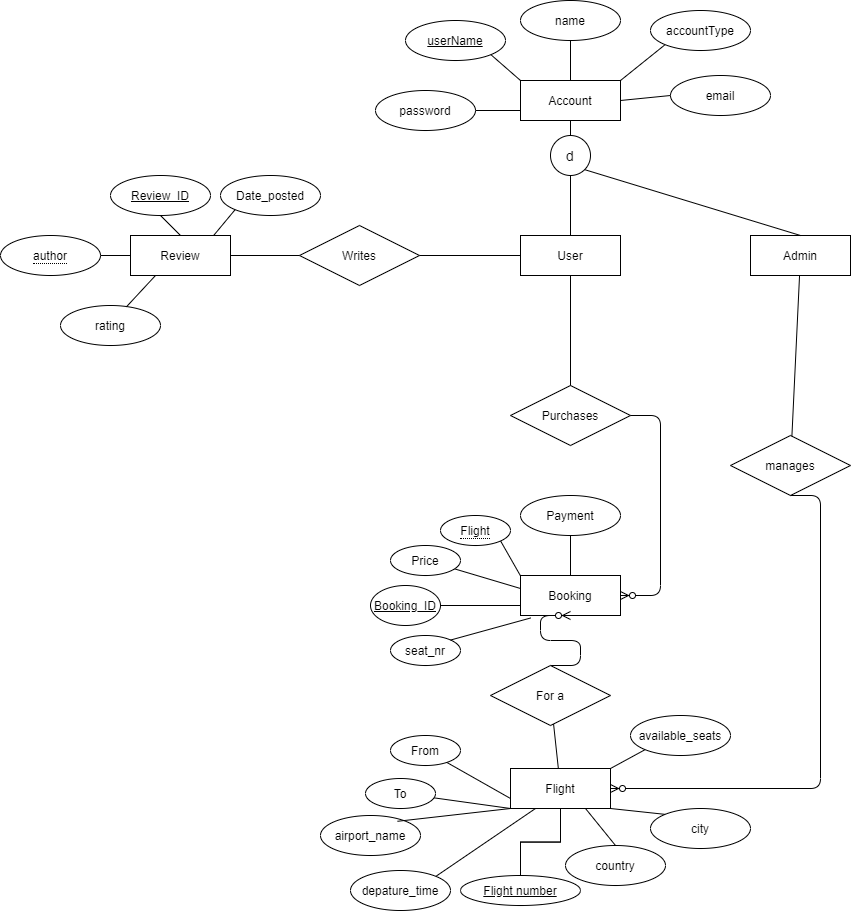

The diagram above was exported from draw.io. Its source (the exported page's mxGraphModel, read from the mxfile embedded in the PNG):
<mxGraphModel dx="3521" dy="2190" grid="1" gridSize="10" guides="1" tooltips="1" connect="1" arrows="1" fold="1" page="1" pageScale="1" pageWidth="850" pageHeight="1100" math="0" shadow="0">
  <root>
    <mxCell id="0" />
    <mxCell id="1" parent="0" />
    <mxCell id="7vF4qIl3UjJISOkY6-8--1" value="userName" style="ellipse;whiteSpace=wrap;html=1;align=center;fontStyle=4;" parent="1" vertex="1">
      <mxGeometry x="45" y="-175" width="100" height="40" as="geometry" />
    </mxCell>
    <mxCell id="7vF4qIl3UjJISOkY6-8--4" value="password" style="ellipse;whiteSpace=wrap;html=1;align=center;" parent="1" vertex="1">
      <mxGeometry x="15" y="-105" width="100" height="40" as="geometry" />
    </mxCell>
    <mxCell id="7vF4qIl3UjJISOkY6-8--6" value="Account" style="whiteSpace=wrap;html=1;align=center;" parent="1" vertex="1">
      <mxGeometry x="160" y="-115" width="100" height="40" as="geometry" />
    </mxCell>
    <mxCell id="7vF4qIl3UjJISOkY6-8--54" value="Purchases" style="shape=rhombus;perimeter=rhombusPerimeter;whiteSpace=wrap;html=1;align=center;" parent="1" vertex="1">
      <mxGeometry x="150" y="190" width="120" height="60" as="geometry" />
    </mxCell>
    <mxCell id="7vF4qIl3UjJISOkY6-8--55" value="" style="endArrow=none;html=1;rounded=0;exitX=0.5;exitY=1;exitDx=0;exitDy=0;entryX=0.5;entryY=0;entryDx=0;entryDy=0;" parent="1" source="7vF4qIl3UjJISOkY6-8--6" edge="1">
      <mxGeometry relative="1" as="geometry">
        <mxPoint x="200" y="115" as="sourcePoint" />
        <mxPoint x="210" y="-55" as="targetPoint" />
      </mxGeometry>
    </mxCell>
    <mxCell id="7vF4qIl3UjJISOkY6-8--56" value="Booking" style="whiteSpace=wrap;html=1;align=center;" parent="1" vertex="1">
      <mxGeometry x="160" y="380" width="100" height="40" as="geometry" />
    </mxCell>
    <mxCell id="knlwsBxNOmCCNlSEi1Af-1" style="edgeStyle=orthogonalEdgeStyle;rounded=0;orthogonalLoop=1;jettySize=auto;html=1;exitX=0.5;exitY=1;exitDx=0;exitDy=0;shape=link;width=0;" parent="1" source="7vF4qIl3UjJISOkY6-8--58" target="knlwsBxNOmCCNlSEi1Af-2" edge="1">
      <mxGeometry relative="1" as="geometry">
        <mxPoint x="200" y="630" as="targetPoint" />
      </mxGeometry>
    </mxCell>
    <mxCell id="7vF4qIl3UjJISOkY6-8--58" value="Flight" style="whiteSpace=wrap;html=1;align=center;" parent="1" vertex="1">
      <mxGeometry x="150" y="573" width="100" height="40" as="geometry" />
    </mxCell>
    <mxCell id="7vF4qIl3UjJISOkY6-8--68" value="" style="edgeStyle=entityRelationEdgeStyle;fontSize=12;html=1;endArrow=ERzeroToMany;endFill=1;exitX=1;exitY=0.5;exitDx=0;exitDy=0;" parent="1" source="7vF4qIl3UjJISOkY6-8--54" target="7vF4qIl3UjJISOkY6-8--56" edge="1">
      <mxGeometry width="100" height="100" relative="1" as="geometry">
        <mxPoint x="240" y="290" as="sourcePoint" />
        <mxPoint x="550" y="290" as="targetPoint" />
      </mxGeometry>
    </mxCell>
    <mxCell id="7vF4qIl3UjJISOkY6-8--72" value="" style="edgeStyle=entityRelationEdgeStyle;fontSize=12;html=1;endArrow=ERzeroToMany;endFill=1;entryX=0.5;entryY=1;entryDx=0;entryDy=0;exitX=0.5;exitY=0;exitDx=0;exitDy=0;" parent="1" source="knlwsBxNOmCCNlSEi1Af-13" target="7vF4qIl3UjJISOkY6-8--56" edge="1">
      <mxGeometry width="100" height="100" relative="1" as="geometry">
        <mxPoint x="80" y="470" as="sourcePoint" />
        <mxPoint x="560" y="220" as="targetPoint" />
      </mxGeometry>
    </mxCell>
    <mxCell id="7vF4qIl3UjJISOkY6-8--73" value="Payment" style="ellipse;whiteSpace=wrap;html=1;align=center;" parent="1" vertex="1">
      <mxGeometry x="160" y="300" width="100" height="40" as="geometry" />
    </mxCell>
    <mxCell id="7vF4qIl3UjJISOkY6-8--75" value="" style="endArrow=none;html=1;rounded=0;exitX=0.5;exitY=1;exitDx=0;exitDy=0;" parent="1" source="7vF4qIl3UjJISOkY6-8--73" target="7vF4qIl3UjJISOkY6-8--56" edge="1">
      <mxGeometry relative="1" as="geometry">
        <mxPoint x="490" y="420" as="sourcePoint" />
        <mxPoint x="650" y="420" as="targetPoint" />
      </mxGeometry>
    </mxCell>
    <mxCell id="knlwsBxNOmCCNlSEi1Af-2" value="&lt;u&gt;Flight number&lt;/u&gt;" style="ellipse;whiteSpace=wrap;html=1;" parent="1" vertex="1">
      <mxGeometry x="100" y="680" width="120" height="30" as="geometry" />
    </mxCell>
    <mxCell id="knlwsBxNOmCCNlSEi1Af-3" value="" style="endArrow=none;html=1;exitX=0;exitY=0.75;exitDx=0;exitDy=0;" parent="1" source="7vF4qIl3UjJISOkY6-8--56" target="knlwsBxNOmCCNlSEi1Af-4" edge="1">
      <mxGeometry width="50" height="50" relative="1" as="geometry">
        <mxPoint x="250" y="470" as="sourcePoint" />
        <mxPoint x="350" y="430" as="targetPoint" />
      </mxGeometry>
    </mxCell>
    <mxCell id="knlwsBxNOmCCNlSEi1Af-4" value="&lt;u&gt;Booking_ID&lt;/u&gt;" style="ellipse;whiteSpace=wrap;html=1;" parent="1" vertex="1">
      <mxGeometry x="10" y="390" width="70" height="40" as="geometry" />
    </mxCell>
    <mxCell id="knlwsBxNOmCCNlSEi1Af-6" value="" style="endArrow=none;html=1;exitX=0;exitY=0.75;exitDx=0;exitDy=0;" parent="1" source="7vF4qIl3UjJISOkY6-8--58" target="knlwsBxNOmCCNlSEi1Af-7" edge="1">
      <mxGeometry width="50" height="50" relative="1" as="geometry">
        <mxPoint x="100" y="610" as="sourcePoint" />
        <mxPoint x="150" y="560" as="targetPoint" />
      </mxGeometry>
    </mxCell>
    <mxCell id="knlwsBxNOmCCNlSEi1Af-7" value="From" style="ellipse;whiteSpace=wrap;html=1;" parent="1" vertex="1">
      <mxGeometry x="30" y="540" width="70" height="30" as="geometry" />
    </mxCell>
    <mxCell id="knlwsBxNOmCCNlSEi1Af-8" value="" style="endArrow=none;html=1;entryX=1;entryY=1;entryDx=0;entryDy=0;" parent="1" target="knlwsBxNOmCCNlSEi1Af-10" edge="1">
      <mxGeometry width="50" height="50" relative="1" as="geometry">
        <mxPoint x="160" y="380.35" as="sourcePoint" />
        <mxPoint x="133.41640786499875" y="353.41640786499875" as="targetPoint" />
      </mxGeometry>
    </mxCell>
    <mxCell id="knlwsBxNOmCCNlSEi1Af-10" value="&lt;span style=&quot;border-bottom: 1px dotted&quot;&gt;Flight&lt;/span&gt;" style="ellipse;whiteSpace=wrap;html=1;align=center;" parent="1" vertex="1">
      <mxGeometry x="80" y="320" width="70" height="30" as="geometry" />
    </mxCell>
    <mxCell id="knlwsBxNOmCCNlSEi1Af-11" value="" style="endArrow=none;html=1;exitX=0;exitY=1;exitDx=0;exitDy=0;" parent="1" source="7vF4qIl3UjJISOkY6-8--58" target="knlwsBxNOmCCNlSEi1Af-12" edge="1">
      <mxGeometry width="50" height="50" relative="1" as="geometry">
        <mxPoint x="150" y="570" as="sourcePoint" />
        <mxPoint x="150" y="600" as="targetPoint" />
      </mxGeometry>
    </mxCell>
    <mxCell id="knlwsBxNOmCCNlSEi1Af-12" value="To" style="ellipse;whiteSpace=wrap;html=1;" parent="1" vertex="1">
      <mxGeometry x="5" y="583" width="70" height="30" as="geometry" />
    </mxCell>
    <mxCell id="knlwsBxNOmCCNlSEi1Af-13" value="For a" style="shape=rhombus;perimeter=rhombusPerimeter;whiteSpace=wrap;html=1;align=center;" parent="1" vertex="1">
      <mxGeometry x="130" y="470" width="120" height="60" as="geometry" />
    </mxCell>
    <mxCell id="knlwsBxNOmCCNlSEi1Af-14" value="" style="endArrow=none;html=1;exitX=0;exitY=0.25;exitDx=0;exitDy=0;" parent="1" target="knlwsBxNOmCCNlSEi1Af-15" edge="1">
      <mxGeometry width="50" height="50" relative="1" as="geometry">
        <mxPoint x="160" y="393" as="sourcePoint" />
        <mxPoint x="175" y="393" as="targetPoint" />
      </mxGeometry>
    </mxCell>
    <mxCell id="knlwsBxNOmCCNlSEi1Af-15" value="Price" style="ellipse;whiteSpace=wrap;html=1;" parent="1" vertex="1">
      <mxGeometry x="30" y="350" width="70" height="30" as="geometry" />
    </mxCell>
    <mxCell id="562DepNCXZ-_Iz28aO_D-4" value="" style="endArrow=none;html=1;rounded=0;entryX=0;entryY=0;entryDx=0;entryDy=0;exitX=1;exitY=1;exitDx=0;exitDy=0;" parent="1" source="7vF4qIl3UjJISOkY6-8--1" target="7vF4qIl3UjJISOkY6-8--6" edge="1">
      <mxGeometry relative="1" as="geometry">
        <mxPoint x="90" y="-95" as="sourcePoint" />
        <mxPoint x="150" y="-175" as="targetPoint" />
      </mxGeometry>
    </mxCell>
    <mxCell id="562DepNCXZ-_Iz28aO_D-5" value="" style="endArrow=none;html=1;rounded=0;entryX=0.5;entryY=1;entryDx=0;entryDy=0;exitX=0.5;exitY=0;exitDx=0;exitDy=0;" parent="1" source="7vF4qIl3UjJISOkY6-8--6" target="562DepNCXZ-_Iz28aO_D-10" edge="1">
      <mxGeometry relative="1" as="geometry">
        <mxPoint x="200" y="-115" as="sourcePoint" />
        <mxPoint x="260" y="-195" as="targetPoint" />
      </mxGeometry>
    </mxCell>
    <mxCell id="562DepNCXZ-_Iz28aO_D-6" value="" style="endArrow=none;html=1;rounded=0;entryX=0;entryY=0.75;entryDx=0;entryDy=0;exitX=1;exitY=0.5;exitDx=0;exitDy=0;" parent="1" source="7vF4qIl3UjJISOkY6-8--4" target="7vF4qIl3UjJISOkY6-8--6" edge="1">
      <mxGeometry relative="1" as="geometry">
        <mxPoint x="125.35533905932743" y="-110.85786437626894" as="sourcePoint" />
        <mxPoint x="170" y="-105" as="targetPoint" />
      </mxGeometry>
    </mxCell>
    <mxCell id="562DepNCXZ-_Iz28aO_D-10" value="name" style="ellipse;whiteSpace=wrap;html=1;align=center;" parent="1" vertex="1">
      <mxGeometry x="160" y="-195" width="100" height="40" as="geometry" />
    </mxCell>
    <mxCell id="562DepNCXZ-_Iz28aO_D-12" value="" style="endArrow=none;html=1;" parent="1" source="7vF4qIl3UjJISOkY6-8--58" target="knlwsBxNOmCCNlSEi1Af-13" edge="1">
      <mxGeometry width="50" height="50" relative="1" as="geometry">
        <mxPoint x="199.76" y="524.61" as="sourcePoint" />
        <mxPoint x="140" y="500" as="targetPoint" />
      </mxGeometry>
    </mxCell>
    <mxCell id="562DepNCXZ-_Iz28aO_D-27" value="" style="endArrow=none;html=1;rounded=0;exitX=0.5;exitY=0;exitDx=0;exitDy=0;entryX=0.5;entryY=1;entryDx=0;entryDy=0;" parent="1" source="7vF4qIl3UjJISOkY6-8--54" edge="1" target="04LXZgTE3QySefQK6ilW-5">
      <mxGeometry relative="1" as="geometry">
        <mxPoint x="180" y="340" as="sourcePoint" />
        <mxPoint x="210" y="100" as="targetPoint" />
      </mxGeometry>
    </mxCell>
    <mxCell id="562DepNCXZ-_Iz28aO_D-28" value="Review" style="whiteSpace=wrap;html=1;align=center;" parent="1" vertex="1">
      <mxGeometry x="-230" y="40" width="100" height="40" as="geometry" />
    </mxCell>
    <mxCell id="562DepNCXZ-_Iz28aO_D-29" value="Writes" style="shape=rhombus;perimeter=rhombusPerimeter;whiteSpace=wrap;html=1;align=center;" parent="1" vertex="1">
      <mxGeometry x="-61" y="30" width="120" height="60" as="geometry" />
    </mxCell>
    <mxCell id="562DepNCXZ-_Iz28aO_D-30" value="" style="endArrow=none;html=1;rounded=0;entryX=1;entryY=0.5;entryDx=0;entryDy=0;exitX=0;exitY=0.5;exitDx=0;exitDy=0;" parent="1" source="562DepNCXZ-_Iz28aO_D-29" target="562DepNCXZ-_Iz28aO_D-28" edge="1">
      <mxGeometry relative="1" as="geometry">
        <mxPoint x="-144.58658803555898" y="124.38999999999999" as="sourcePoint" />
        <mxPoint x="-220.00339828220183" y="79.99660171779819" as="targetPoint" />
      </mxGeometry>
    </mxCell>
    <mxCell id="562DepNCXZ-_Iz28aO_D-32" value="" style="endArrow=none;html=1;rounded=0;exitX=0.5;exitY=0;exitDx=0;exitDy=0;entryX=0.5;entryY=1;entryDx=0;entryDy=0;" parent="1" source="562DepNCXZ-_Iz28aO_D-28" target="562DepNCXZ-_Iz28aO_D-34" edge="1">
      <mxGeometry relative="1" as="geometry">
        <mxPoint x="-301.62522886913405" y="30" as="sourcePoint" />
        <mxPoint x="-290" y="-10" as="targetPoint" />
      </mxGeometry>
    </mxCell>
    <mxCell id="562DepNCXZ-_Iz28aO_D-34" value="Review_ID" style="ellipse;whiteSpace=wrap;html=1;align=center;fontStyle=4;" parent="1" vertex="1">
      <mxGeometry x="-250" y="-20" width="100" height="40" as="geometry" />
    </mxCell>
    <mxCell id="562DepNCXZ-_Iz28aO_D-35" value="Date_posted" style="ellipse;whiteSpace=wrap;html=1;align=center;" parent="1" vertex="1">
      <mxGeometry x="-140" y="-20" width="100" height="40" as="geometry" />
    </mxCell>
    <mxCell id="562DepNCXZ-_Iz28aO_D-36" value="" style="endArrow=none;html=1;rounded=0;exitX=0.837;exitY=-0.017;exitDx=0;exitDy=0;exitPerimeter=0;entryX=0;entryY=1;entryDx=0;entryDy=0;" parent="1" source="562DepNCXZ-_Iz28aO_D-28" target="562DepNCXZ-_Iz28aO_D-35" edge="1">
      <mxGeometry relative="1" as="geometry">
        <mxPoint x="-279.70000000000005" y="44" as="sourcePoint" />
        <mxPoint x="-280" y="-10" as="targetPoint" />
      </mxGeometry>
    </mxCell>
    <mxCell id="X1PZlZTI9FejyM8fWk2r-2" value="country" style="ellipse;whiteSpace=wrap;html=1;align=center;" parent="1" vertex="1">
      <mxGeometry x="205" y="650" width="100" height="40" as="geometry" />
    </mxCell>
    <mxCell id="X1PZlZTI9FejyM8fWk2r-3" value="" style="endArrow=none;html=1;rounded=0;exitX=0.5;exitY=0;exitDx=0;exitDy=0;entryX=0.75;entryY=1;entryDx=0;entryDy=0;" parent="1" source="X1PZlZTI9FejyM8fWk2r-2" target="7vF4qIl3UjJISOkY6-8--58" edge="1">
      <mxGeometry relative="1" as="geometry">
        <mxPoint x="210" y="650" as="sourcePoint" />
        <mxPoint x="370" y="650" as="targetPoint" />
      </mxGeometry>
    </mxCell>
    <mxCell id="X1PZlZTI9FejyM8fWk2r-4" value="city" style="ellipse;whiteSpace=wrap;html=1;align=center;" parent="1" vertex="1">
      <mxGeometry x="290" y="613" width="100" height="40" as="geometry" />
    </mxCell>
    <mxCell id="X1PZlZTI9FejyM8fWk2r-5" value="" style="endArrow=none;html=1;rounded=0;entryX=0;entryY=0;entryDx=0;entryDy=0;exitX=1;exitY=1;exitDx=0;exitDy=0;" parent="1" source="7vF4qIl3UjJISOkY6-8--58" target="X1PZlZTI9FejyM8fWk2r-4" edge="1">
      <mxGeometry relative="1" as="geometry">
        <mxPoint x="260" y="640" as="sourcePoint" />
        <mxPoint x="420" y="640" as="targetPoint" />
      </mxGeometry>
    </mxCell>
    <mxCell id="X1PZlZTI9FejyM8fWk2r-6" value="airport_name" style="ellipse;whiteSpace=wrap;html=1;align=center;" parent="1" vertex="1">
      <mxGeometry x="-40" y="620" width="100" height="40" as="geometry" />
    </mxCell>
    <mxCell id="X1PZlZTI9FejyM8fWk2r-7" value="" style="endArrow=none;html=1;rounded=0;entryX=0.77;entryY=0.145;entryDx=0;entryDy=0;exitX=0;exitY=1;exitDx=0;exitDy=0;entryPerimeter=0;" parent="1" source="7vF4qIl3UjJISOkY6-8--58" target="X1PZlZTI9FejyM8fWk2r-6" edge="1">
      <mxGeometry relative="1" as="geometry">
        <mxPoint x="-170" y="650" as="sourcePoint" />
        <mxPoint x="-10" y="650" as="targetPoint" />
      </mxGeometry>
    </mxCell>
    <mxCell id="X1PZlZTI9FejyM8fWk2r-10" value="" style="endArrow=none;html=1;rounded=0;exitX=1;exitY=0;exitDx=0;exitDy=0;entryX=0;entryY=1;entryDx=0;entryDy=0;" parent="1" source="7vF4qIl3UjJISOkY6-8--6" target="oQXv0hWMCfS9gQsrDWNs-7" edge="1">
      <mxGeometry relative="1" as="geometry">
        <mxPoint x="280" y="-55" as="sourcePoint" />
        <mxPoint x="291" y="-95" as="targetPoint" />
      </mxGeometry>
    </mxCell>
    <mxCell id="oQXv0hWMCfS9gQsrDWNs-4" value="manages" style="shape=rhombus;perimeter=rhombusPerimeter;whiteSpace=wrap;html=1;align=center;" parent="1" vertex="1">
      <mxGeometry x="370" y="240" width="120" height="60" as="geometry" />
    </mxCell>
    <mxCell id="oQXv0hWMCfS9gQsrDWNs-5" value="" style="endArrow=none;html=1;rounded=0;" edge="1" parent="1" source="04LXZgTE3QySefQK6ilW-1" target="oQXv0hWMCfS9gQsrDWNs-4">
      <mxGeometry relative="1" as="geometry">
        <mxPoint x="210" y="100" as="sourcePoint" />
        <mxPoint x="370" y="100" as="targetPoint" />
      </mxGeometry>
    </mxCell>
    <mxCell id="oQXv0hWMCfS9gQsrDWNs-7" value="accountType" style="ellipse;whiteSpace=wrap;html=1;align=center;" vertex="1" parent="1">
      <mxGeometry x="290" y="-185" width="100" height="40" as="geometry" />
    </mxCell>
    <mxCell id="oQXv0hWMCfS9gQsrDWNs-9" value="" style="edgeStyle=entityRelationEdgeStyle;fontSize=12;html=1;endArrow=ERzeroToMany;endFill=1;exitX=0.5;exitY=1;exitDx=0;exitDy=0;" edge="1" parent="1" source="oQXv0hWMCfS9gQsrDWNs-4" target="7vF4qIl3UjJISOkY6-8--58">
      <mxGeometry width="100" height="100" relative="1" as="geometry">
        <mxPoint x="460" y="210" as="sourcePoint" />
        <mxPoint x="560" y="110" as="targetPoint" />
      </mxGeometry>
    </mxCell>
    <mxCell id="04LXZgTE3QySefQK6ilW-1" value="Admin" style="whiteSpace=wrap;html=1;align=center;" vertex="1" parent="1">
      <mxGeometry x="390" y="40" width="100" height="40" as="geometry" />
    </mxCell>
    <mxCell id="04LXZgTE3QySefQK6ilW-3" value="&lt;font style=&quot;font-size: 14px&quot;&gt;d&lt;/font&gt;" style="ellipse;whiteSpace=wrap;html=1;" vertex="1" parent="1">
      <mxGeometry x="190" y="-60" width="40" height="40" as="geometry" />
    </mxCell>
    <mxCell id="04LXZgTE3QySefQK6ilW-4" value="" style="endArrow=none;html=1;rounded=0;exitX=1;exitY=1;exitDx=0;exitDy=0;entryX=0.5;entryY=0;entryDx=0;entryDy=0;" edge="1" parent="1" source="04LXZgTE3QySefQK6ilW-3" target="04LXZgTE3QySefQK6ilW-1">
      <mxGeometry relative="1" as="geometry">
        <mxPoint x="370" y="-101.43" as="sourcePoint" />
        <mxPoint x="385.14285714285734" y="49.99857142857155" as="targetPoint" />
      </mxGeometry>
    </mxCell>
    <mxCell id="04LXZgTE3QySefQK6ilW-5" value="User" style="whiteSpace=wrap;html=1;align=center;" vertex="1" parent="1">
      <mxGeometry x="160" y="40" width="100" height="40" as="geometry" />
    </mxCell>
    <mxCell id="04LXZgTE3QySefQK6ilW-6" value="" style="endArrow=none;html=1;rounded=0;exitX=0.5;exitY=1;exitDx=0;exitDy=0;" edge="1" parent="1" source="04LXZgTE3QySefQK6ilW-3" target="04LXZgTE3QySefQK6ilW-5">
      <mxGeometry relative="1" as="geometry">
        <mxPoint x="234.1421356237306" y="-15.85786437626939" as="sourcePoint" />
        <mxPoint x="442" y="43" as="targetPoint" />
      </mxGeometry>
    </mxCell>
    <mxCell id="04LXZgTE3QySefQK6ilW-7" value="" style="endArrow=none;html=1;rounded=0;entryX=1;entryY=0.5;entryDx=0;entryDy=0;exitX=0;exitY=0.5;exitDx=0;exitDy=0;" edge="1" parent="1" source="04LXZgTE3QySefQK6ilW-5" target="562DepNCXZ-_Iz28aO_D-29">
      <mxGeometry relative="1" as="geometry">
        <mxPoint x="115" y="59.5" as="sourcePoint" />
        <mxPoint x="70" y="59.5" as="targetPoint" />
      </mxGeometry>
    </mxCell>
    <mxCell id="04LXZgTE3QySefQK6ilW-8" value="email" style="ellipse;whiteSpace=wrap;html=1;align=center;" vertex="1" parent="1">
      <mxGeometry x="310" y="-120" width="100" height="40" as="geometry" />
    </mxCell>
    <mxCell id="04LXZgTE3QySefQK6ilW-9" value="" style="endArrow=none;html=1;rounded=0;exitX=1;exitY=0.5;exitDx=0;exitDy=0;entryX=0;entryY=0.5;entryDx=0;entryDy=0;" edge="1" parent="1" source="7vF4qIl3UjJISOkY6-8--6" target="04LXZgTE3QySefQK6ilW-8">
      <mxGeometry relative="1" as="geometry">
        <mxPoint x="270" y="-105" as="sourcePoint" />
        <mxPoint x="314.64466094067257" y="-140.85786437626916" as="targetPoint" />
      </mxGeometry>
    </mxCell>
    <mxCell id="04LXZgTE3QySefQK6ilW-11" value="&lt;span style=&quot;border-bottom: 1px dotted&quot;&gt;author&lt;/span&gt;" style="ellipse;whiteSpace=wrap;html=1;align=center;" vertex="1" parent="1">
      <mxGeometry x="-360" y="40" width="100" height="40" as="geometry" />
    </mxCell>
    <mxCell id="04LXZgTE3QySefQK6ilW-12" value="" style="endArrow=none;html=1;rounded=0;exitX=0;exitY=0.5;exitDx=0;exitDy=0;entryX=1;entryY=0.5;entryDx=0;entryDy=0;" edge="1" parent="1" source="562DepNCXZ-_Iz28aO_D-28" target="04LXZgTE3QySefQK6ilW-11">
      <mxGeometry relative="1" as="geometry">
        <mxPoint x="-227" y="50" as="sourcePoint" />
        <mxPoint x="-247" y="30" as="targetPoint" />
      </mxGeometry>
    </mxCell>
    <mxCell id="04LXZgTE3QySefQK6ilW-13" value="rating" style="ellipse;whiteSpace=wrap;html=1;align=center;" vertex="1" parent="1">
      <mxGeometry x="-300" y="110" width="100" height="40" as="geometry" />
    </mxCell>
    <mxCell id="04LXZgTE3QySefQK6ilW-14" value="" style="endArrow=none;html=1;rounded=0;exitX=0.25;exitY=1;exitDx=0;exitDy=0;entryX=0.659;entryY=0.034;entryDx=0;entryDy=0;entryPerimeter=0;" edge="1" parent="1" source="562DepNCXZ-_Iz28aO_D-28" target="04LXZgTE3QySefQK6ilW-13">
      <mxGeometry relative="1" as="geometry">
        <mxPoint x="-220" y="84" as="sourcePoint" />
        <mxPoint x="-250" y="84" as="targetPoint" />
      </mxGeometry>
    </mxCell>
    <mxCell id="04LXZgTE3QySefQK6ilW-15" value="seat_nr" style="ellipse;whiteSpace=wrap;html=1;" vertex="1" parent="1">
      <mxGeometry x="30" y="440" width="70" height="30" as="geometry" />
    </mxCell>
    <mxCell id="04LXZgTE3QySefQK6ilW-16" value="" style="endArrow=none;html=1;entryX=1;entryY=0;entryDx=0;entryDy=0;exitX=0.103;exitY=1.061;exitDx=0;exitDy=0;exitPerimeter=0;" edge="1" parent="1" source="7vF4qIl3UjJISOkY6-8--56" target="04LXZgTE3QySefQK6ilW-15">
      <mxGeometry width="50" height="50" relative="1" as="geometry">
        <mxPoint x="160" y="430" as="sourcePoint" />
        <mxPoint x="90" y="420" as="targetPoint" />
      </mxGeometry>
    </mxCell>
    <mxCell id="04LXZgTE3QySefQK6ilW-17" value="available_seats" style="ellipse;whiteSpace=wrap;html=1;align=center;" vertex="1" parent="1">
      <mxGeometry x="270" y="520" width="100" height="40" as="geometry" />
    </mxCell>
    <mxCell id="04LXZgTE3QySefQK6ilW-18" value="" style="endArrow=none;html=1;rounded=0;entryX=0;entryY=1;entryDx=0;entryDy=0;exitX=1;exitY=0;exitDx=0;exitDy=0;" edge="1" parent="1" source="7vF4qIl3UjJISOkY6-8--58" target="04LXZgTE3QySefQK6ilW-17">
      <mxGeometry relative="1" as="geometry">
        <mxPoint x="240" y="560" as="sourcePoint" />
        <mxPoint x="294.64466094067257" y="565.8578643762694" as="targetPoint" />
      </mxGeometry>
    </mxCell>
    <mxCell id="04LXZgTE3QySefQK6ilW-19" value="depature_time" style="ellipse;whiteSpace=wrap;html=1;align=center;" vertex="1" parent="1">
      <mxGeometry x="-10" y="675" width="100" height="40" as="geometry" />
    </mxCell>
    <mxCell id="04LXZgTE3QySefQK6ilW-20" value="" style="endArrow=none;html=1;exitX=1;exitY=0;exitDx=0;exitDy=0;entryX=0.25;entryY=1;entryDx=0;entryDy=0;" edge="1" parent="1" source="04LXZgTE3QySefQK6ilW-19" target="7vF4qIl3UjJISOkY6-8--58">
      <mxGeometry width="50" height="50" relative="1" as="geometry">
        <mxPoint x="160" y="648" as="sourcePoint" />
        <mxPoint x="96.15897470416166" y="611.9485974799973" as="targetPoint" />
      </mxGeometry>
    </mxCell>
  </root>
</mxGraphModel>